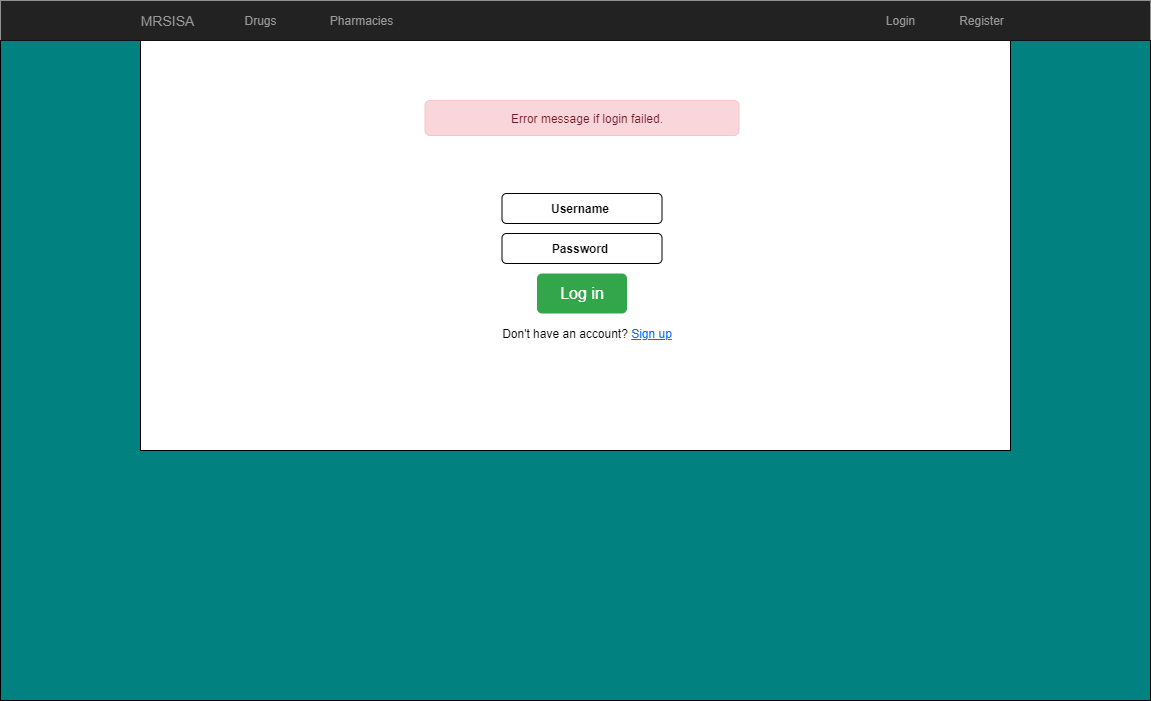

The diagram above was exported from draw.io. Its source (the exported page's mxGraphModel, read from the mxfile embedded in the PNG):
<mxGraphModel dx="1876" dy="864" grid="1" gridSize="10" guides="1" tooltips="1" connect="1" arrows="1" fold="1" page="1" pageScale="1.5" pageWidth="826" pageHeight="1169" background="#ffffff" math="0" shadow="0">
  <root>
    <mxCell id="0" style=";html=1;" />
    <mxCell id="1" style=";html=1;" parent="0" />
    <mxCell id="1erqme0I429cUKNpEx2Z-60" value="" style="rounded=0;whiteSpace=wrap;html=1;fillColor=#018281;" parent="1" vertex="1">
      <mxGeometry x="40" y="110" width="1150" height="660" as="geometry" />
    </mxCell>
    <mxCell id="1erqme0I429cUKNpEx2Z-47" value="" style="rounded=0;whiteSpace=wrap;html=1;" parent="1" vertex="1">
      <mxGeometry x="180" y="110" width="870" height="410" as="geometry" />
    </mxCell>
    <mxCell id="3d76a8aef4d5c911-1" value="" style="html=1;shadow=0;dashed=0;shape=mxgraph.bootstrap.rect;fillColor=#222222;strokeColor=none;whiteSpace=wrap;rounded=0;fontSize=12;fontColor=#000000;align=center;" parent="1" vertex="1">
      <mxGeometry x="40" y="70" width="1150" height="40" as="geometry" />
    </mxCell>
    <mxCell id="3d76a8aef4d5c911-2" value="MRSISA" style="html=1;shadow=0;dashed=0;fillColor=none;strokeColor=none;shape=mxgraph.bootstrap.rect;fontColor=#999999;fontSize=14;whiteSpace=wrap;" parent="3d76a8aef4d5c911-1" vertex="1">
      <mxGeometry x="110" width="115" height="40" as="geometry" />
    </mxCell>
    <mxCell id="3d76a8aef4d5c911-9" value="Login" style="html=1;shadow=0;dashed=0;fillColor=none;strokeColor=none;shape=mxgraph.bootstrap.rect;fontColor=#999999;whiteSpace=wrap;" parent="3d76a8aef4d5c911-1" vertex="1">
      <mxGeometry x="850" width="100.625" height="40" as="geometry" />
    </mxCell>
    <mxCell id="3d76a8aef4d5c911-10" value="Register" style="html=1;shadow=0;dashed=0;fillColor=none;strokeColor=none;shape=mxgraph.bootstrap.rect;fontColor=#999999;whiteSpace=wrap;" parent="3d76a8aef4d5c911-1" vertex="1">
      <mxGeometry x="930.625" width="100.625" height="40" as="geometry" />
    </mxCell>
    <mxCell id="1erqme0I429cUKNpEx2Z-56" value="Drugs" style="html=1;shadow=0;dashed=0;fillColor=none;strokeColor=none;shape=mxgraph.bootstrap.rect;fontColor=#999999;whiteSpace=wrap;" parent="3d76a8aef4d5c911-1" vertex="1">
      <mxGeometry x="210" width="100.625" height="40" as="geometry" />
    </mxCell>
    <mxCell id="1erqme0I429cUKNpEx2Z-57" value="Pharmacies" style="html=1;shadow=0;dashed=0;fillColor=none;strokeColor=none;shape=mxgraph.bootstrap.rect;fontColor=#999999;whiteSpace=wrap;" parent="3d76a8aef4d5c911-1" vertex="1">
      <mxGeometry x="310.63" width="100.625" height="40" as="geometry" />
    </mxCell>
    <mxCell id="1lgrl10k1fILQkYdP9uz-3" value="" style="rounded=1;whiteSpace=wrap;html=1;" vertex="1" parent="1">
      <mxGeometry x="541.5" y="263" width="160" height="30" as="geometry" />
    </mxCell>
    <mxCell id="1lgrl10k1fILQkYdP9uz-4" value="" style="rounded=1;whiteSpace=wrap;html=1;" vertex="1" parent="1">
      <mxGeometry x="541.5" y="303" width="160" height="30" as="geometry" />
    </mxCell>
    <mxCell id="1lgrl10k1fILQkYdP9uz-5" value="&lt;div&gt;Log in&lt;/div&gt;" style="html=1;shadow=0;dashed=0;shape=mxgraph.bootstrap.rrect;rSize=5;strokeColor=none;strokeWidth=1;fillColor=#33A64C;fontColor=#FFFFFF;whiteSpace=wrap;align=center;verticalAlign=middle;spacingLeft=0;fontStyle=0;fontSize=16;spacing=5;" vertex="1" parent="1">
      <mxGeometry x="576.5" y="343" width="90" height="40" as="geometry" />
    </mxCell>
    <mxCell id="1lgrl10k1fILQkYdP9uz-6" value="Don't have an account? &lt;u&gt;&lt;font color=&quot;#006fff&quot;&gt;Sign up&lt;/font&gt;&lt;/u&gt;" style="text;html=1;strokeColor=none;fillColor=none;align=center;verticalAlign=middle;whiteSpace=wrap;rounded=0;" vertex="1" parent="1">
      <mxGeometry x="481.5" y="393" width="290" height="20" as="geometry" />
    </mxCell>
    <mxCell id="1lgrl10k1fILQkYdP9uz-7" value="&lt;div align=&quot;center&quot;&gt;Error message if login failed.&lt;/div&gt;" style="html=1;shadow=0;dashed=0;shape=mxgraph.bootstrap.rrect;rSize=5;strokeColor=#F4C5CB;strokeWidth=1;fillColor=#F8D6DA;fontColor=#711623;whiteSpace=wrap;align=center;verticalAlign=middle;spacingLeft=10;" vertex="1" parent="1">
      <mxGeometry x="464.5" y="170" width="314" height="35" as="geometry" />
    </mxCell>
    <mxCell id="1lgrl10k1fILQkYdP9uz-1" value="Username" style="text;html=1;strokeColor=none;fillColor=none;align=center;verticalAlign=middle;whiteSpace=wrap;rounded=0;fontStyle=1" vertex="1" parent="1">
      <mxGeometry x="555" y="268" width="130" height="20" as="geometry" />
    </mxCell>
    <mxCell id="1lgrl10k1fILQkYdP9uz-2" value="&lt;font color=&quot;#0a0a0a&quot;&gt;Password&lt;/font&gt;" style="text;html=1;strokeColor=none;fillColor=none;align=center;verticalAlign=middle;whiteSpace=wrap;rounded=0;fontStyle=1" vertex="1" parent="1">
      <mxGeometry x="575" y="308" width="90" height="20" as="geometry" />
    </mxCell>
  </root>
</mxGraphModel>